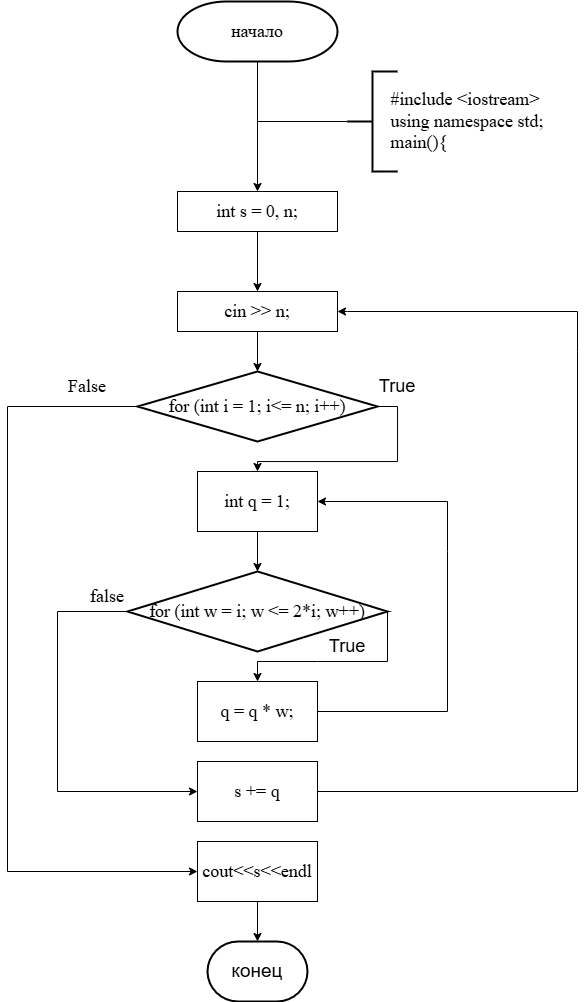

The diagram above was exported from draw.io. Its source (the exported page's mxGraphModel, read from the mxfile embedded in the PNG):
<mxGraphModel dx="1141" dy="711" grid="1" gridSize="10" guides="1" tooltips="1" connect="1" arrows="1" fold="1" page="1" pageScale="1" pageWidth="827" pageHeight="1169" math="0" shadow="0">
  <root>
    <mxCell id="0" />
    <mxCell id="1" parent="0" />
    <mxCell id="OiRgb_am9bpfvxSP6emf-3" value="&lt;font&gt;начало&lt;/font&gt;" style="strokeWidth=2;html=1;shape=mxgraph.flowchart.terminator;whiteSpace=wrap;fontSize=18;fontFamily=Times New Roman;" vertex="1" parent="1">
      <mxGeometry x="320" y="10" width="160" height="60" as="geometry" />
    </mxCell>
    <mxCell id="OiRgb_am9bpfvxSP6emf-4" value="" style="endArrow=classic;html=1;rounded=0;exitX=0.5;exitY=1;exitDx=0;exitDy=0;exitPerimeter=0;fontSize=18;fontFamily=Times New Roman;" edge="1" parent="1" source="OiRgb_am9bpfvxSP6emf-3">
      <mxGeometry width="50" height="50" relative="1" as="geometry">
        <mxPoint x="360" y="410" as="sourcePoint" />
        <mxPoint x="400" y="200" as="targetPoint" />
      </mxGeometry>
    </mxCell>
    <mxCell id="OiRgb_am9bpfvxSP6emf-5" value="&lt;div style=&quot;text-align: start; overflow-wrap: break-word; text-wrap-mode: wrap;&quot;&gt;int s = 0, n;&lt;/div&gt;" style="rounded=0;whiteSpace=wrap;html=1;fontSize=18;fontFamily=Times New Roman;" vertex="1" parent="1">
      <mxGeometry x="320" y="200" width="160" height="40" as="geometry" />
    </mxCell>
    <mxCell id="OiRgb_am9bpfvxSP6emf-6" value="" style="endArrow=none;html=1;rounded=0;fontSize=18;fontFamily=Times New Roman;" edge="1" parent="1" target="OiRgb_am9bpfvxSP6emf-7">
      <mxGeometry width="50" height="50" relative="1" as="geometry">
        <mxPoint x="400" y="130" as="sourcePoint" />
        <mxPoint x="500" y="130" as="targetPoint" />
      </mxGeometry>
    </mxCell>
    <mxCell id="OiRgb_am9bpfvxSP6emf-7" value="" style="strokeWidth=2;html=1;shape=mxgraph.flowchart.annotation_2;align=left;labelPosition=right;pointerEvents=1;fontSize=18;fontFamily=Times New Roman;" vertex="1" parent="1">
      <mxGeometry x="490" y="80.00000000000011" width="50" height="100" as="geometry" />
    </mxCell>
    <mxCell id="OiRgb_am9bpfvxSP6emf-10" value="&lt;div style=&quot;text-align: start; overflow-wrap: break-word; text-wrap-mode: wrap;&quot;&gt;#include &amp;lt;iostream&amp;gt;&lt;br&gt;using namespace std;&lt;br&gt;main(){&lt;/div&gt;" style="text;html=1;whiteSpace=wrap;strokeColor=none;fillColor=none;align=center;verticalAlign=middle;rounded=0;movable=1;resizable=1;rotatable=1;deletable=1;editable=1;locked=0;connectable=1;fontSize=18;fontFamily=Times New Roman;" vertex="1" parent="1">
      <mxGeometry x="520" y="115" width="180" height="30" as="geometry" />
    </mxCell>
    <mxCell id="OiRgb_am9bpfvxSP6emf-12" value="" style="endArrow=classic;html=1;rounded=0;exitX=0.5;exitY=1;exitDx=0;exitDy=0;fontSize=18;fontFamily=Times New Roman;" edge="1" parent="1" source="OiRgb_am9bpfvxSP6emf-5" target="OiRgb_am9bpfvxSP6emf-13">
      <mxGeometry width="50" height="50" relative="1" as="geometry">
        <mxPoint x="450" y="330" as="sourcePoint" />
        <mxPoint x="400" y="300" as="targetPoint" />
      </mxGeometry>
    </mxCell>
    <mxCell id="OiRgb_am9bpfvxSP6emf-13" value="cin &amp;gt;&amp;gt; n;" style="rounded=0;whiteSpace=wrap;html=1;fontSize=18;fontFamily=Times New Roman;" vertex="1" parent="1">
      <mxGeometry x="320" y="300" width="160" height="40" as="geometry" />
    </mxCell>
    <mxCell id="OiRgb_am9bpfvxSP6emf-36" style="edgeStyle=orthogonalEdgeStyle;rounded=0;orthogonalLoop=1;jettySize=auto;html=1;exitX=1;exitY=0.5;exitDx=0;exitDy=0;exitPerimeter=0;entryX=0.5;entryY=0;entryDx=0;entryDy=0;fontSize=18;fontFamily=Times New Roman;" edge="1" parent="1" source="OiRgb_am9bpfvxSP6emf-14" target="OiRgb_am9bpfvxSP6emf-18">
      <mxGeometry relative="1" as="geometry">
        <mxPoint x="560" y="470" as="targetPoint" />
      </mxGeometry>
    </mxCell>
    <mxCell id="OiRgb_am9bpfvxSP6emf-14" value="&lt;div style=&quot;text-align: start; overflow-wrap: break-word; text-wrap-mode: wrap;&quot;&gt;for (int i = 1; i&amp;lt;= n; i++)&lt;/div&gt;" style="strokeWidth=2;html=1;shape=mxgraph.flowchart.decision;whiteSpace=wrap;fontSize=18;fontFamily=Times New Roman;" vertex="1" parent="1">
      <mxGeometry x="280" y="380" width="240" height="70" as="geometry" />
    </mxCell>
    <mxCell id="OiRgb_am9bpfvxSP6emf-15" value="" style="endArrow=classic;html=1;rounded=0;entryX=0.5;entryY=0;entryDx=0;entryDy=0;entryPerimeter=0;exitX=0.5;exitY=1;exitDx=0;exitDy=0;fontSize=18;fontFamily=Times New Roman;" edge="1" parent="1" source="OiRgb_am9bpfvxSP6emf-13" target="OiRgb_am9bpfvxSP6emf-14">
      <mxGeometry width="50" height="50" relative="1" as="geometry">
        <mxPoint x="360" y="380" as="sourcePoint" />
        <mxPoint x="410" y="330" as="targetPoint" />
      </mxGeometry>
    </mxCell>
    <mxCell id="OiRgb_am9bpfvxSP6emf-18" value="&lt;div style=&quot;text-align: start; overflow-wrap: break-word; text-wrap-mode: wrap;&quot;&gt;int q = 1;&lt;/div&gt;" style="rounded=0;whiteSpace=wrap;html=1;fontSize=18;fontFamily=Times New Roman;" vertex="1" parent="1">
      <mxGeometry x="340" y="480" width="120" height="60" as="geometry" />
    </mxCell>
    <mxCell id="OiRgb_am9bpfvxSP6emf-20" value="" style="endArrow=classic;html=1;rounded=0;exitX=0.5;exitY=1;exitDx=0;exitDy=0;fontSize=18;fontFamily=Times New Roman;" edge="1" parent="1" source="OiRgb_am9bpfvxSP6emf-18" target="OiRgb_am9bpfvxSP6emf-21">
      <mxGeometry width="50" height="50" relative="1" as="geometry">
        <mxPoint x="330" y="540" as="sourcePoint" />
        <mxPoint x="400" y="580" as="targetPoint" />
      </mxGeometry>
    </mxCell>
    <mxCell id="OiRgb_am9bpfvxSP6emf-21" value="&lt;div style=&quot;text-align: start; overflow-wrap: break-word; text-wrap-mode: wrap;&quot;&gt;for (int w = i; w &amp;lt;= 2*i; w++)&lt;/div&gt;" style="strokeWidth=2;html=1;shape=mxgraph.flowchart.decision;whiteSpace=wrap;fontSize=18;fontFamily=Times New Roman;" vertex="1" parent="1">
      <mxGeometry x="270" y="580" width="260" height="80" as="geometry" />
    </mxCell>
    <mxCell id="OiRgb_am9bpfvxSP6emf-23" value="&lt;div style=&quot;text-align: start; overflow-wrap: break-word; text-wrap-mode: wrap;&quot;&gt;q = q * w;&lt;/div&gt;" style="rounded=0;whiteSpace=wrap;html=1;fontSize=18;fontFamily=Times New Roman;" vertex="1" parent="1">
      <mxGeometry x="340" y="690" width="120" height="60" as="geometry" />
    </mxCell>
    <mxCell id="OiRgb_am9bpfvxSP6emf-24" value="" style="endArrow=classic;html=1;rounded=0;exitX=1;exitY=0.5;exitDx=0;exitDy=0;fontSize=18;fontFamily=Times New Roman;entryX=1;entryY=0.5;entryDx=0;entryDy=0;" edge="1" parent="1" source="OiRgb_am9bpfvxSP6emf-23" target="OiRgb_am9bpfvxSP6emf-18">
      <mxGeometry width="50" height="50" relative="1" as="geometry">
        <mxPoint x="390" y="570" as="sourcePoint" />
        <mxPoint x="400" y="560" as="targetPoint" />
        <Array as="points">
          <mxPoint x="590" y="720" />
          <mxPoint x="590" y="560" />
          <mxPoint x="590" y="510" />
        </Array>
      </mxGeometry>
    </mxCell>
    <mxCell id="OiRgb_am9bpfvxSP6emf-25" value="" style="endArrow=classic;html=1;rounded=0;exitX=0;exitY=0.5;exitDx=0;exitDy=0;exitPerimeter=0;fontSize=18;fontFamily=Times New Roman;" edge="1" parent="1" source="OiRgb_am9bpfvxSP6emf-21" target="OiRgb_am9bpfvxSP6emf-26">
      <mxGeometry width="50" height="50" relative="1" as="geometry">
        <mxPoint x="310" y="670" as="sourcePoint" />
        <mxPoint x="310" y="800" as="targetPoint" />
        <Array as="points">
          <mxPoint x="200" y="620" />
          <mxPoint x="200" y="800" />
        </Array>
      </mxGeometry>
    </mxCell>
    <mxCell id="OiRgb_am9bpfvxSP6emf-26" value="&lt;div style=&quot;text-align: start; overflow-wrap: break-word; text-wrap-mode: wrap;&quot;&gt;s += q&lt;/div&gt;" style="rounded=0;whiteSpace=wrap;html=1;fontSize=18;fontFamily=Times New Roman;" vertex="1" parent="1">
      <mxGeometry x="340" y="770" width="120" height="60" as="geometry" />
    </mxCell>
    <mxCell id="OiRgb_am9bpfvxSP6emf-27" value="" style="endArrow=classic;html=1;rounded=0;exitX=1;exitY=0.5;exitDx=0;exitDy=0;fontSize=18;fontFamily=Times New Roman;entryX=1;entryY=0.5;entryDx=0;entryDy=0;" edge="1" parent="1" source="OiRgb_am9bpfvxSP6emf-26" target="OiRgb_am9bpfvxSP6emf-13">
      <mxGeometry width="50" height="50" relative="1" as="geometry">
        <mxPoint x="410" y="620" as="sourcePoint" />
        <mxPoint x="400" y="360" as="targetPoint" />
        <Array as="points">
          <mxPoint x="720" y="800" />
          <mxPoint x="720" y="360" />
          <mxPoint x="720" y="320" />
          <mxPoint x="490" y="320" />
        </Array>
      </mxGeometry>
    </mxCell>
    <mxCell id="OiRgb_am9bpfvxSP6emf-28" value="" style="endArrow=classic;html=1;rounded=0;exitX=0;exitY=0.5;exitDx=0;exitDy=0;exitPerimeter=0;entryX=0;entryY=0.5;entryDx=0;entryDy=0;fontSize=18;fontFamily=Times New Roman;" edge="1" parent="1" source="OiRgb_am9bpfvxSP6emf-14" target="OiRgb_am9bpfvxSP6emf-29">
      <mxGeometry width="50" height="50" relative="1" as="geometry">
        <mxPoint x="310" y="600" as="sourcePoint" />
        <mxPoint x="320" y="880" as="targetPoint" />
        <Array as="points">
          <mxPoint x="150" y="415" />
          <mxPoint x="150" y="880" />
        </Array>
      </mxGeometry>
    </mxCell>
    <mxCell id="OiRgb_am9bpfvxSP6emf-40" style="edgeStyle=orthogonalEdgeStyle;rounded=0;orthogonalLoop=1;jettySize=auto;html=1;exitX=0.5;exitY=1;exitDx=0;exitDy=0;" edge="1" parent="1" source="OiRgb_am9bpfvxSP6emf-29" target="OiRgb_am9bpfvxSP6emf-41">
      <mxGeometry relative="1" as="geometry">
        <mxPoint x="399.79999999999995" y="960" as="targetPoint" />
      </mxGeometry>
    </mxCell>
    <mxCell id="OiRgb_am9bpfvxSP6emf-29" value="&lt;div style=&quot;text-align: start; overflow-wrap: break-word; text-wrap-mode: wrap;&quot;&gt;cout&amp;lt;&amp;lt;s&amp;lt;&amp;lt;endl&lt;/div&gt;" style="rounded=0;whiteSpace=wrap;html=1;fontSize=18;fontFamily=Times New Roman;" vertex="1" parent="1">
      <mxGeometry x="340" y="850" width="120" height="60" as="geometry" />
    </mxCell>
    <mxCell id="OiRgb_am9bpfvxSP6emf-30" value="F&lt;span style=&quot;background-color: transparent; color: light-dark(rgb(0, 0, 0), rgb(255, 255, 255));&quot;&gt;alse&lt;/span&gt;" style="text;html=1;whiteSpace=wrap;strokeColor=none;fillColor=none;align=center;verticalAlign=middle;rounded=0;fontSize=18;fontFamily=Times New Roman;" vertex="1" parent="1">
      <mxGeometry x="200" y="380" width="60" height="30" as="geometry" />
    </mxCell>
    <mxCell id="OiRgb_am9bpfvxSP6emf-31" value="false" style="text;html=1;whiteSpace=wrap;strokeColor=none;fillColor=none;align=center;verticalAlign=middle;rounded=0;fontSize=18;fontFamily=Times New Roman;" vertex="1" parent="1">
      <mxGeometry x="220" y="590" width="60" height="30" as="geometry" />
    </mxCell>
    <mxCell id="OiRgb_am9bpfvxSP6emf-33" value="" style="endArrow=classic;html=1;rounded=0;exitX=1;exitY=0.5;exitDx=0;exitDy=0;exitPerimeter=0;entryX=0.5;entryY=0;entryDx=0;entryDy=0;fontSize=18;fontFamily=Times New Roman;" edge="1" parent="1" source="OiRgb_am9bpfvxSP6emf-21" target="OiRgb_am9bpfvxSP6emf-23">
      <mxGeometry width="50" height="50" relative="1" as="geometry">
        <mxPoint x="390" y="530" as="sourcePoint" />
        <mxPoint x="390" y="680" as="targetPoint" />
        <Array as="points">
          <mxPoint x="530" y="670" />
          <mxPoint x="460" y="670" />
          <mxPoint x="400" y="670" />
        </Array>
      </mxGeometry>
    </mxCell>
    <mxCell id="OiRgb_am9bpfvxSP6emf-37" value="&lt;span style=&quot;font-size: 18px;&quot;&gt;True&lt;/span&gt;" style="text;html=1;whiteSpace=wrap;strokeColor=none;fillColor=none;align=center;verticalAlign=middle;rounded=0;" vertex="1" parent="1">
      <mxGeometry x="510" y="380" width="60" height="30" as="geometry" />
    </mxCell>
    <mxCell id="OiRgb_am9bpfvxSP6emf-38" value="&lt;font style=&quot;font-size: 18px;&quot;&gt;True&lt;/font&gt;" style="text;html=1;whiteSpace=wrap;strokeColor=none;fillColor=none;align=center;verticalAlign=middle;rounded=0;" vertex="1" parent="1">
      <mxGeometry x="460" y="640" width="60" height="30" as="geometry" />
    </mxCell>
    <mxCell id="OiRgb_am9bpfvxSP6emf-41" value="&lt;div&gt;&lt;span style=&quot;font-size: 19px; background-color: transparent; color: light-dark(rgb(0, 0, 0), rgb(255, 255, 255));&quot;&gt;конец&lt;/span&gt;&lt;/div&gt;" style="strokeWidth=2;html=1;shape=mxgraph.flowchart.terminator;whiteSpace=wrap;" vertex="1" parent="1">
      <mxGeometry x="349.99999999999994" y="950" width="100" height="60" as="geometry" />
    </mxCell>
  </root>
</mxGraphModel>